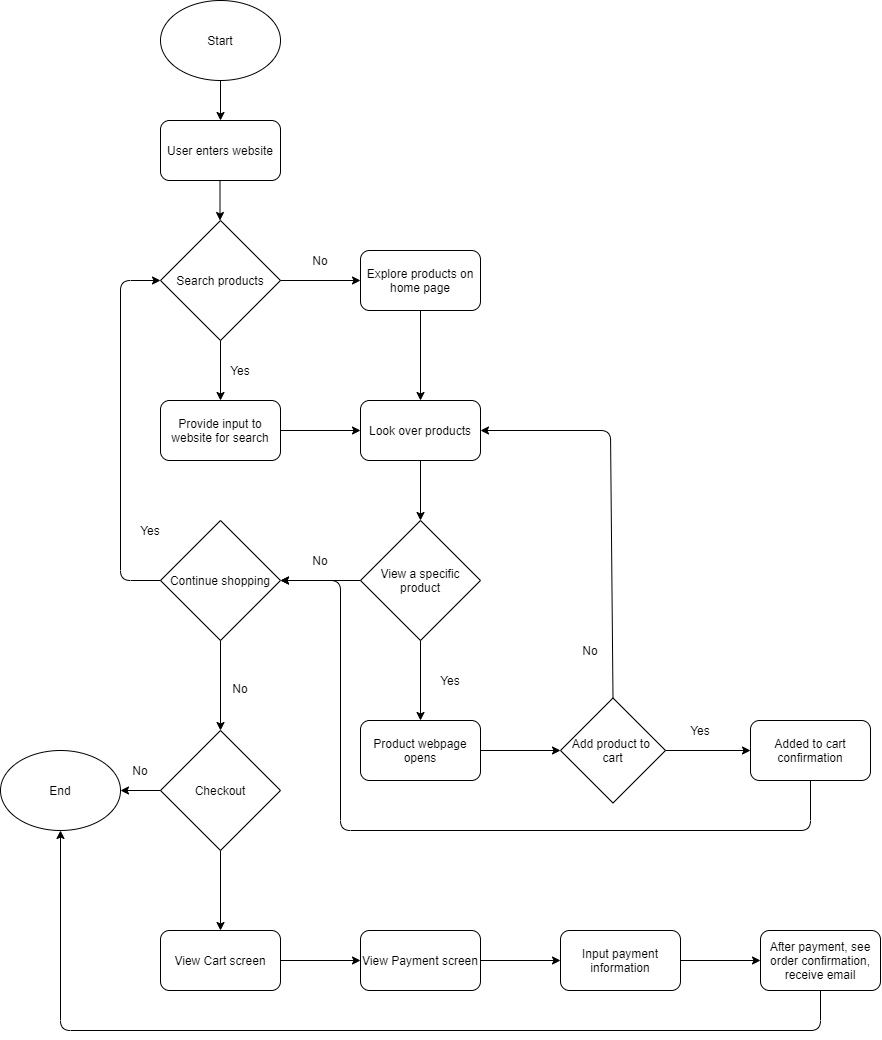

The diagram above was exported from draw.io. Its source (the exported page's mxGraphModel, read from the mxfile embedded in the PNG):
<mxGraphModel dx="1217" dy="1028" grid="1" gridSize="10" guides="1" tooltips="1" connect="1" arrows="1" fold="1" page="1" pageScale="1" pageWidth="1100" pageHeight="1700" math="0" shadow="0">
  <root>
    <mxCell id="0" />
    <mxCell id="1" parent="0" />
    <mxCell id="2" value="Start" style="ellipse;whiteSpace=wrap;html=1;" vertex="1" parent="1">
      <mxGeometry x="160" width="120" height="80" as="geometry" />
    </mxCell>
    <mxCell id="3" value="User enters website" style="rounded=1;whiteSpace=wrap;html=1;" vertex="1" parent="1">
      <mxGeometry x="160" y="120" width="120" height="60" as="geometry" />
    </mxCell>
    <mxCell id="4" value="Search products" style="rhombus;whiteSpace=wrap;html=1;" vertex="1" parent="1">
      <mxGeometry x="160" y="220" width="120" height="120" as="geometry" />
    </mxCell>
    <mxCell id="5" value="Provide input to website for search" style="rounded=1;whiteSpace=wrap;html=1;" vertex="1" parent="1">
      <mxGeometry x="160" y="400" width="120" height="60" as="geometry" />
    </mxCell>
    <mxCell id="6" value="" style="endArrow=classic;html=1;exitX=0.5;exitY=1;exitDx=0;exitDy=0;entryX=0.5;entryY=0;entryDx=0;entryDy=0;" edge="1" parent="1" source="2" target="3">
      <mxGeometry width="50" height="50" relative="1" as="geometry">
        <mxPoint x="310" y="150" as="sourcePoint" />
        <mxPoint x="360" y="100" as="targetPoint" />
      </mxGeometry>
    </mxCell>
    <mxCell id="7" value="" style="endArrow=classic;html=1;exitX=0.5;exitY=1;exitDx=0;exitDy=0;entryX=0.5;entryY=0;entryDx=0;entryDy=0;" edge="1" parent="1">
      <mxGeometry width="50" height="50" relative="1" as="geometry">
        <mxPoint x="219.5" y="180" as="sourcePoint" />
        <mxPoint x="219.5" y="220" as="targetPoint" />
      </mxGeometry>
    </mxCell>
    <mxCell id="8" value="" style="endArrow=classic;html=1;exitX=0.5;exitY=1;exitDx=0;exitDy=0;entryX=0.5;entryY=0;entryDx=0;entryDy=0;" edge="1" parent="1" source="4" target="5">
      <mxGeometry width="50" height="50" relative="1" as="geometry">
        <mxPoint x="280" y="410" as="sourcePoint" />
        <mxPoint x="330" y="360" as="targetPoint" />
      </mxGeometry>
    </mxCell>
    <mxCell id="9" value="Yes" style="text;html=1;strokeColor=none;fillColor=none;align=center;verticalAlign=middle;whiteSpace=wrap;rounded=0;" vertex="1" parent="1">
      <mxGeometry x="220" y="360" width="40" height="20" as="geometry" />
    </mxCell>
    <mxCell id="10" value="Explore products on home page" style="rounded=1;whiteSpace=wrap;html=1;" vertex="1" parent="1">
      <mxGeometry x="360" y="250" width="120" height="60" as="geometry" />
    </mxCell>
    <mxCell id="11" value="" style="endArrow=classic;html=1;exitX=1;exitY=0.5;exitDx=0;exitDy=0;entryX=0;entryY=0.5;entryDx=0;entryDy=0;" edge="1" parent="1" source="4" target="10">
      <mxGeometry width="50" height="50" relative="1" as="geometry">
        <mxPoint x="290" y="370" as="sourcePoint" />
        <mxPoint x="340" y="320" as="targetPoint" />
      </mxGeometry>
    </mxCell>
    <mxCell id="12" value="No" style="text;html=1;strokeColor=none;fillColor=none;align=center;verticalAlign=middle;whiteSpace=wrap;rounded=0;" vertex="1" parent="1">
      <mxGeometry x="300" y="250" width="40" height="20" as="geometry" />
    </mxCell>
    <mxCell id="13" value="Look over products" style="rounded=1;whiteSpace=wrap;html=1;" vertex="1" parent="1">
      <mxGeometry x="360" y="400" width="120" height="60" as="geometry" />
    </mxCell>
    <mxCell id="14" value="" style="endArrow=classic;html=1;exitX=0.5;exitY=1;exitDx=0;exitDy=0;entryX=0.5;entryY=0;entryDx=0;entryDy=0;" edge="1" parent="1" source="10" target="13">
      <mxGeometry width="50" height="50" relative="1" as="geometry">
        <mxPoint x="440" y="380" as="sourcePoint" />
        <mxPoint x="490" y="330" as="targetPoint" />
      </mxGeometry>
    </mxCell>
    <mxCell id="15" value="" style="endArrow=classic;html=1;exitX=1;exitY=0.5;exitDx=0;exitDy=0;entryX=0;entryY=0.5;entryDx=0;entryDy=0;" edge="1" parent="1" source="5" target="13">
      <mxGeometry width="50" height="50" relative="1" as="geometry">
        <mxPoint x="320" y="510" as="sourcePoint" />
        <mxPoint x="370" y="460" as="targetPoint" />
      </mxGeometry>
    </mxCell>
    <mxCell id="16" value="View a specific product" style="rhombus;whiteSpace=wrap;html=1;" vertex="1" parent="1">
      <mxGeometry x="360" y="520" width="120" height="120" as="geometry" />
    </mxCell>
    <mxCell id="17" value="" style="endArrow=classic;html=1;exitX=0.5;exitY=1;exitDx=0;exitDy=0;entryX=0.5;entryY=0;entryDx=0;entryDy=0;" edge="1" parent="1" source="13" target="16">
      <mxGeometry width="50" height="50" relative="1" as="geometry">
        <mxPoint x="270" y="560" as="sourcePoint" />
        <mxPoint x="320" y="510" as="targetPoint" />
      </mxGeometry>
    </mxCell>
    <mxCell id="19" value="" style="endArrow=classic;html=1;exitX=0.5;exitY=1;exitDx=0;exitDy=0;entryX=0.5;entryY=0;entryDx=0;entryDy=0;" edge="1" parent="1" source="16">
      <mxGeometry width="50" height="50" relative="1" as="geometry">
        <mxPoint x="310" y="720" as="sourcePoint" />
        <mxPoint x="420" y="720" as="targetPoint" />
      </mxGeometry>
    </mxCell>
    <mxCell id="20" value="Yes" style="text;html=1;strokeColor=none;fillColor=none;align=center;verticalAlign=middle;whiteSpace=wrap;rounded=0;" vertex="1" parent="1">
      <mxGeometry x="430" y="670" width="40" height="20" as="geometry" />
    </mxCell>
    <mxCell id="21" value="Product webpage opens" style="rounded=1;whiteSpace=wrap;html=1;" vertex="1" parent="1">
      <mxGeometry x="360" y="720" width="120" height="60" as="geometry" />
    </mxCell>
    <mxCell id="22" value="Add product to &lt;br&gt;cart" style="rhombus;whiteSpace=wrap;html=1;align=center;" vertex="1" parent="1">
      <mxGeometry x="560" y="697.5" width="105" height="105" as="geometry" />
    </mxCell>
    <mxCell id="24" value="No" style="text;html=1;strokeColor=none;fillColor=none;align=center;verticalAlign=middle;whiteSpace=wrap;rounded=0;" vertex="1" parent="1">
      <mxGeometry x="300" y="550" width="40" height="20" as="geometry" />
    </mxCell>
    <mxCell id="25" value="" style="endArrow=classic;html=1;exitX=1;exitY=0.5;exitDx=0;exitDy=0;entryX=0;entryY=0.5;entryDx=0;entryDy=0;" edge="1" parent="1" source="21" target="22">
      <mxGeometry width="50" height="50" relative="1" as="geometry">
        <mxPoint x="510" y="850" as="sourcePoint" />
        <mxPoint x="560" y="760" as="targetPoint" />
      </mxGeometry>
    </mxCell>
    <mxCell id="26" value="Added to cart confirmation" style="rounded=1;whiteSpace=wrap;html=1;" vertex="1" parent="1">
      <mxGeometry x="750" y="720" width="120" height="60" as="geometry" />
    </mxCell>
    <mxCell id="27" value="" style="endArrow=classic;html=1;exitX=1;exitY=0.5;exitDx=0;exitDy=0;entryX=0;entryY=0.5;entryDx=0;entryDy=0;" edge="1" parent="1" source="22" target="26">
      <mxGeometry width="50" height="50" relative="1" as="geometry">
        <mxPoint x="670" y="750" as="sourcePoint" />
        <mxPoint x="750" y="820" as="targetPoint" />
      </mxGeometry>
    </mxCell>
    <mxCell id="28" value="Yes" style="text;html=1;strokeColor=none;fillColor=none;align=center;verticalAlign=middle;whiteSpace=wrap;rounded=0;" vertex="1" parent="1">
      <mxGeometry x="680" y="720" width="40" height="20" as="geometry" />
    </mxCell>
    <mxCell id="29" value="" style="endArrow=classic;html=1;exitX=0.5;exitY=0;exitDx=0;exitDy=0;" edge="1" parent="1" source="22">
      <mxGeometry width="50" height="50" relative="1" as="geometry">
        <mxPoint x="610" y="650" as="sourcePoint" />
        <mxPoint x="480" y="430" as="targetPoint" />
        <Array as="points">
          <mxPoint x="610" y="430" />
        </Array>
      </mxGeometry>
    </mxCell>
    <mxCell id="30" value="No" style="text;html=1;strokeColor=none;fillColor=none;align=center;verticalAlign=middle;whiteSpace=wrap;rounded=0;" vertex="1" parent="1">
      <mxGeometry x="570" y="640" width="40" height="20" as="geometry" />
    </mxCell>
    <mxCell id="31" value="Continue shopping" style="rhombus;whiteSpace=wrap;html=1;" vertex="1" parent="1">
      <mxGeometry x="160" y="520" width="120" height="120" as="geometry" />
    </mxCell>
    <mxCell id="32" value="" style="endArrow=classic;html=1;exitX=0;exitY=0.5;exitDx=0;exitDy=0;entryX=1;entryY=0.5;entryDx=0;entryDy=0;" edge="1" parent="1" source="16" target="31">
      <mxGeometry width="50" height="50" relative="1" as="geometry">
        <mxPoint x="320" y="630" as="sourcePoint" />
        <mxPoint x="310" y="750" as="targetPoint" />
      </mxGeometry>
    </mxCell>
    <mxCell id="33" value="" style="endArrow=classic;html=1;exitX=0;exitY=0.5;exitDx=0;exitDy=0;entryX=0;entryY=0.5;entryDx=0;entryDy=0;" edge="1" parent="1" source="31" target="4">
      <mxGeometry width="50" height="50" relative="1" as="geometry">
        <mxPoint x="100" y="680" as="sourcePoint" />
        <mxPoint x="120" y="230" as="targetPoint" />
        <Array as="points">
          <mxPoint x="120" y="580" />
          <mxPoint x="120" y="280" />
        </Array>
      </mxGeometry>
    </mxCell>
    <mxCell id="34" value="Yes" style="text;html=1;strokeColor=none;fillColor=none;align=center;verticalAlign=middle;whiteSpace=wrap;rounded=0;" vertex="1" parent="1">
      <mxGeometry x="130" y="520" width="40" height="20" as="geometry" />
    </mxCell>
    <mxCell id="36" value="Checkout" style="rhombus;whiteSpace=wrap;html=1;" vertex="1" parent="1">
      <mxGeometry x="160" y="730" width="120" height="120" as="geometry" />
    </mxCell>
    <mxCell id="37" value="" style="endArrow=classic;html=1;exitX=0.5;exitY=1;exitDx=0;exitDy=0;entryX=0.5;entryY=0;entryDx=0;entryDy=0;" edge="1" parent="1" source="31" target="36">
      <mxGeometry width="50" height="50" relative="1" as="geometry">
        <mxPoint x="240" y="720" as="sourcePoint" />
        <mxPoint x="290" y="670" as="targetPoint" />
      </mxGeometry>
    </mxCell>
    <mxCell id="38" value="No" style="text;html=1;strokeColor=none;fillColor=none;align=center;verticalAlign=middle;whiteSpace=wrap;rounded=0;" vertex="1" parent="1">
      <mxGeometry x="220" y="677.5" width="40" height="20" as="geometry" />
    </mxCell>
    <mxCell id="39" value="End" style="ellipse;whiteSpace=wrap;html=1;" vertex="1" parent="1">
      <mxGeometry y="750" width="120" height="80" as="geometry" />
    </mxCell>
    <mxCell id="40" value="" style="endArrow=classic;html=1;exitX=0;exitY=0.5;exitDx=0;exitDy=0;entryX=1;entryY=0.5;entryDx=0;entryDy=0;" edge="1" parent="1" source="36" target="39">
      <mxGeometry width="50" height="50" relative="1" as="geometry">
        <mxPoint x="320" y="950" as="sourcePoint" />
        <mxPoint x="370" y="900" as="targetPoint" />
      </mxGeometry>
    </mxCell>
    <mxCell id="41" value="No" style="text;html=1;strokeColor=none;fillColor=none;align=center;verticalAlign=middle;whiteSpace=wrap;rounded=0;" vertex="1" parent="1">
      <mxGeometry x="120" y="760" width="40" height="20" as="geometry" />
    </mxCell>
    <mxCell id="42" value="" style="endArrow=classic;html=1;exitX=0.5;exitY=1;exitDx=0;exitDy=0;" edge="1" parent="1" source="26">
      <mxGeometry width="50" height="50" relative="1" as="geometry">
        <mxPoint x="800" y="960" as="sourcePoint" />
        <mxPoint x="280" y="580" as="targetPoint" />
        <Array as="points">
          <mxPoint x="810" y="830" />
          <mxPoint x="340" y="830" />
          <mxPoint x="340" y="580" />
        </Array>
      </mxGeometry>
    </mxCell>
    <mxCell id="43" value="View Cart screen" style="rounded=1;whiteSpace=wrap;html=1;" vertex="1" parent="1">
      <mxGeometry x="160" y="930" width="120" height="60" as="geometry" />
    </mxCell>
    <mxCell id="44" value="" style="endArrow=classic;html=1;exitX=0.5;exitY=1;exitDx=0;exitDy=0;" edge="1" parent="1" source="36">
      <mxGeometry width="50" height="50" relative="1" as="geometry">
        <mxPoint x="320" y="920" as="sourcePoint" />
        <mxPoint x="220" y="930" as="targetPoint" />
      </mxGeometry>
    </mxCell>
    <mxCell id="45" value="View Payment screen" style="rounded=1;whiteSpace=wrap;html=1;" vertex="1" parent="1">
      <mxGeometry x="360" y="930" width="120" height="60" as="geometry" />
    </mxCell>
    <mxCell id="46" value="" style="endArrow=classic;html=1;exitX=1;exitY=0.5;exitDx=0;exitDy=0;entryX=0;entryY=0.5;entryDx=0;entryDy=0;" edge="1" parent="1" source="43" target="45">
      <mxGeometry width="50" height="50" relative="1" as="geometry">
        <mxPoint x="360" y="1070" as="sourcePoint" />
        <mxPoint x="410" y="1020" as="targetPoint" />
      </mxGeometry>
    </mxCell>
    <mxCell id="47" value="Input payment information" style="rounded=1;whiteSpace=wrap;html=1;" vertex="1" parent="1">
      <mxGeometry x="560" y="930" width="120" height="60" as="geometry" />
    </mxCell>
    <mxCell id="48" value="" style="endArrow=classic;html=1;exitX=1;exitY=0.5;exitDx=0;exitDy=0;entryX=0;entryY=0.5;entryDx=0;entryDy=0;" edge="1" parent="1" source="45" target="47">
      <mxGeometry width="50" height="50" relative="1" as="geometry">
        <mxPoint x="530" y="1060" as="sourcePoint" />
        <mxPoint x="580" y="1010" as="targetPoint" />
      </mxGeometry>
    </mxCell>
    <mxCell id="49" value="After payment, see order confirmation, receive email" style="rounded=1;whiteSpace=wrap;html=1;" vertex="1" parent="1">
      <mxGeometry x="760" y="930" width="120" height="60" as="geometry" />
    </mxCell>
    <mxCell id="50" value="" style="endArrow=classic;html=1;exitX=1;exitY=0.5;exitDx=0;exitDy=0;entryX=0;entryY=0.5;entryDx=0;entryDy=0;" edge="1" parent="1" source="47" target="49">
      <mxGeometry width="50" height="50" relative="1" as="geometry">
        <mxPoint x="750" y="1070" as="sourcePoint" />
        <mxPoint x="800" y="1020" as="targetPoint" />
      </mxGeometry>
    </mxCell>
    <mxCell id="51" value="" style="endArrow=classic;html=1;exitX=0.5;exitY=1;exitDx=0;exitDy=0;entryX=0.5;entryY=1;entryDx=0;entryDy=0;" edge="1" parent="1" source="49" target="39">
      <mxGeometry width="50" height="50" relative="1" as="geometry">
        <mxPoint x="730" y="1130" as="sourcePoint" />
        <mxPoint x="30" y="1030" as="targetPoint" />
        <Array as="points">
          <mxPoint x="820" y="1030" />
          <mxPoint x="60" y="1030" />
        </Array>
      </mxGeometry>
    </mxCell>
  </root>
</mxGraphModel>